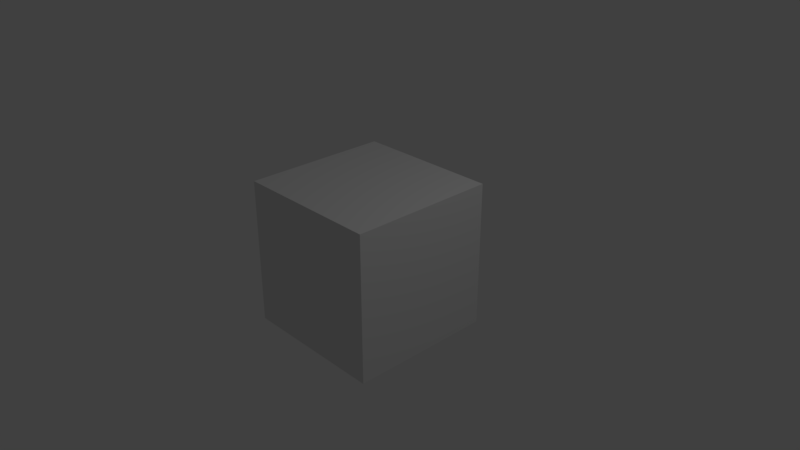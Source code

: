 # Source: EditMode1.blend  (saved by Blender 2.78.0; exported with 4.5.12 LTS)
import bpy
from mathutils import Matrix  # noqa: F401  (used for matrix-valued properties, if any)

bpy.ops.wm.read_factory_settings(use_empty=True)
scene = bpy.context.scene
scene.name = 'Scene'

# ---- collections
col_collection_1 = bpy.data.collections.new('Collection 1'); scene.collection.children.link(col_collection_1)

# ---- materials (node trees are filled in below, after node groups)
mat_material = bpy.data.materials.new('Material')
mat_material.alpha_threshold = 0.0
mat_material.use_transparent_shadow = False
mat_material.roughness = 0.5
mat_material.line_color = (0.0, 0.0, 0.0, 1.0)

# ---- material node trees

# ---- world
world_world = bpy.data.worlds.new('World'); scene.world = world_world
world_world.color = (0.05088, 0.05088, 0.05088)
world_world.use_sun_shadow = False
world_world.sun_shadow_jitter_overblur = 0.0
world_world.cycles.sampling_method = 'MANUAL'

# ---- cameras
cam_camera = bpy.data.cameras.new('Camera')
cam_camera.clip_end = 100.0
cam_camera.lens = 35.0
cam_camera.sensor_width = 32.0
cam_camera.sensor_height = 18.0
cam_camera.ortho_scale = 7.314
cam_camera.dof.focus_distance = 0.0
cam_camera.dof.aperture_fstop = 128.0

# ---- lights
light_lamp = bpy.data.lights.new('Lamp', 'POINT')
light_lamp.transmission_factor = 0.0
light_lamp.cutoff_distance = 30.0
light_lamp.energy = 100.0
light_lamp.shadow_buffer_clip_start = 1.001
light_lamp.shadow_soft_size = 0.1
light_lamp.shadow_maximum_resolution = 0.006
light_lamp.use_absolute_resolution = True

# ---- meshes
me_cube = bpy.data.meshes.new('Cube')
me_cube.from_pydata([(1.0, 1.0, -1.0), (1.0, -1.0, -1.0), (-1.0, -1.0, -1.0), (-1.0, 1.0, -1.0), (1.0, 1.0, 1.0), (1.0, -1.0, 1.0), (-1.0, -1.0, 1.0), (-1.0, 1.0, 1.0)], [], [(0, 1, 2, 3), (4, 7, 6, 5), (0, 4, 5, 1), (1, 5, 6, 2), (2, 6, 7, 3), (4, 0, 3, 7)])
me_cube.materials.append(mat_material)
me_cube.use_remesh_preserve_volume = False
me_cube.use_remesh_preserve_attributes = False
me_cube.use_mirror_vertex_groups = False
me_cube.update()

# ---- objects
ob_cube = bpy.data.objects.new('Cube', me_cube)
ob_lamp = bpy.data.objects.new('Lamp', light_lamp)
ob_camera = bpy.data.objects.new('Camera', cam_camera)

# ---- transforms, parenting, visibility, modifiers, constraints
ob_cube.location = (0.0, 0.0, 0.0)
ob_cube.lock_rotations_4d = False
ob_cube.empty_display_type = 'ARROWS'
ob_cube.lineart.crease_threshold = 0.0
ob_lamp.location = (4.076, 1.005, 5.904)
ob_lamp.rotation_euler = (0.6503, 0.05522, 1.866)
ob_lamp.lock_rotations_4d = False
ob_lamp.empty_display_type = 'ARROWS'
ob_lamp.color = (0.0, 0.0, 0.0, 0.0)
ob_lamp.lineart.crease_threshold = 0.0
ob_camera.location = (7.481, -6.508, 5.344)
ob_camera.rotation_euler = (1.109, 0.0, 0.8149)
ob_camera.lock_rotations_4d = False
ob_camera.empty_display_type = 'ARROWS'
ob_camera.color = (0.0, 0.0, 0.0, 0.0)
ob_camera.display_type = 'WIRE'
ob_camera.lineart.crease_threshold = 0.0

# ---- collection membership
col_collection_1.objects.link(ob_cube)
col_collection_1.objects.link(ob_lamp)
col_collection_1.objects.link(ob_camera)

# ---- scene / render settings (as saved in the file)
scene.camera = ob_camera
scene.frame_start = 1; scene.frame_end = 250; scene.frame_set(1)
scene.render.engine = 'BLENDER_EEVEE_NEXT'
scene.render.resolution_percentage = 50
scene.render.dither_intensity = 0.0
scene.cycles.use_denoising = False
scene.cycles.samples = 128
scene.cycles.sampling_pattern = 'TABULATED_SOBOL'
scene.cycles.light_sampling_threshold = 0.0
scene.cycles.use_adaptive_sampling = False
scene.cycles.use_light_tree = False
scene.cycles.blur_glossy = 0.0
scene.cycles.sample_clamp_indirect = 0.0
scene.view_settings.view_transform = 'Standard'
bpy.context.view_layer.update()
